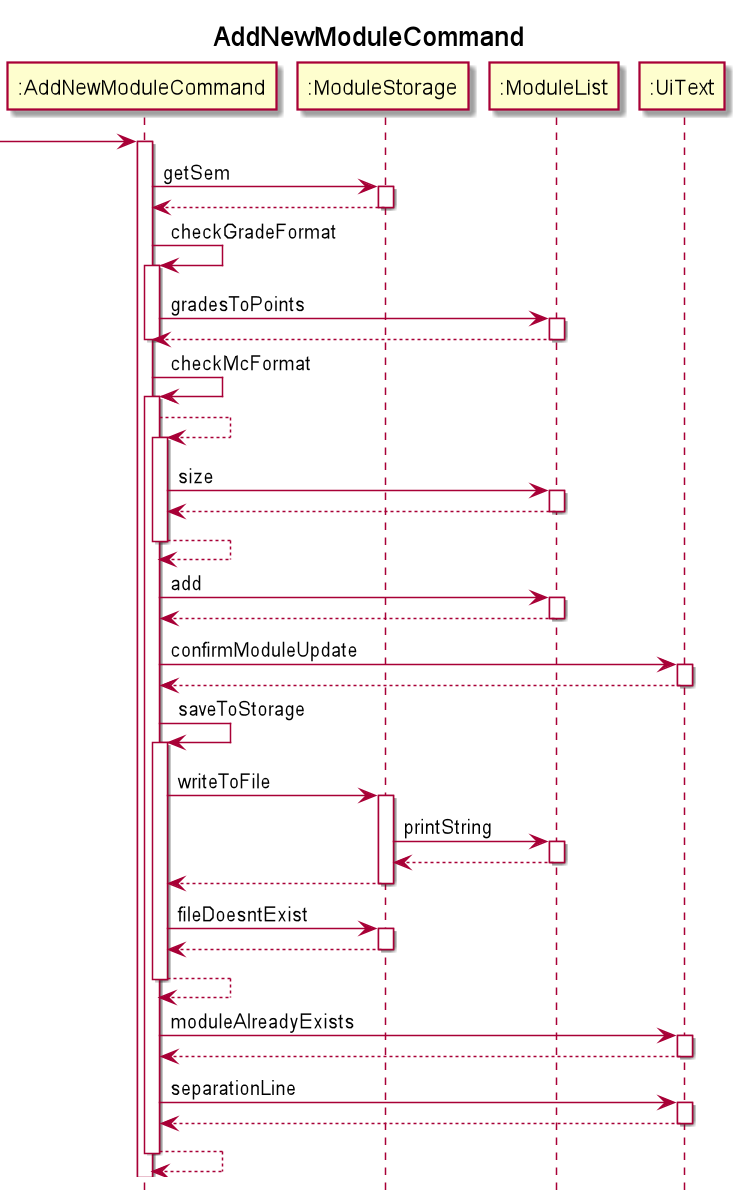

The diagram above was rendered by PlantUML. Its source (embedded in the PNG):
@startuml

hide footbox
title AddNewModuleCommand

 -> ":AddNewModuleCommand" :
activate ":AddNewModuleCommand"
":AddNewModuleCommand" -> ":ModuleStorage" : getSem
activate ":ModuleStorage"
":ModuleStorage" --> ":AddNewModuleCommand"
deactivate ":ModuleStorage"
":AddNewModuleCommand" -> ":AddNewModuleCommand" : checkGradeFormat
activate ":AddNewModuleCommand"
":AddNewModuleCommand" -> ":ModuleList" : gradesToPoints
activate ":ModuleList"
":ModuleList" --> ":AddNewModuleCommand"
deactivate ":ModuleList"

deactivate ":AddNewModuleCommand"
":AddNewModuleCommand" -> ":AddNewModuleCommand" : checkMcFormat
activate ":AddNewModuleCommand"
":AddNewModuleCommand" --> ":AddNewModuleCommand"

activate ":AddNewModuleCommand"
":AddNewModuleCommand" -> ":ModuleList" : size
activate ":ModuleList"
":ModuleList" --> ":AddNewModuleCommand"
deactivate ":ModuleList"
":AddNewModuleCommand" --> ":AddNewModuleCommand"
deactivate ":AddNewModuleCommand"
":AddNewModuleCommand" -> ":ModuleList" : add
activate ":ModuleList"
":ModuleList" --> ":AddNewModuleCommand"
deactivate ":ModuleList"
":AddNewModuleCommand" -> ":UiText" : confirmModuleUpdate
activate ":UiText"
":UiText" --> ":AddNewModuleCommand"
deactivate ":UiText"
":AddNewModuleCommand" -> ":AddNewModuleCommand" : saveToStorage
activate ":AddNewModuleCommand"
":AddNewModuleCommand" -> ":ModuleStorage" : writeToFile
activate ":ModuleStorage"
":ModuleStorage" -> ":ModuleList" : printString
activate ":ModuleList"

":ModuleList" --> ":ModuleStorage"
deactivate ":ModuleList"
":ModuleStorage" --> ":AddNewModuleCommand"
deactivate ":ModuleStorage"
":AddNewModuleCommand" -> ":ModuleStorage" : fileDoesntExist
activate ":ModuleStorage"
":ModuleStorage" --> ":AddNewModuleCommand"
deactivate ":ModuleStorage"
":AddNewModuleCommand" --> ":AddNewModuleCommand"
deactivate ":AddNewModuleCommand"
":AddNewModuleCommand" -> ":UiText" : moduleAlreadyExists
activate ":UiText"
":UiText" --> ":AddNewModuleCommand"
deactivate ":UiText"
":AddNewModuleCommand" -> ":UiText" : separationLine
activate ":UiText"
":UiText" --> ":AddNewModuleCommand"
deactivate ":UiText"
return

@enduml